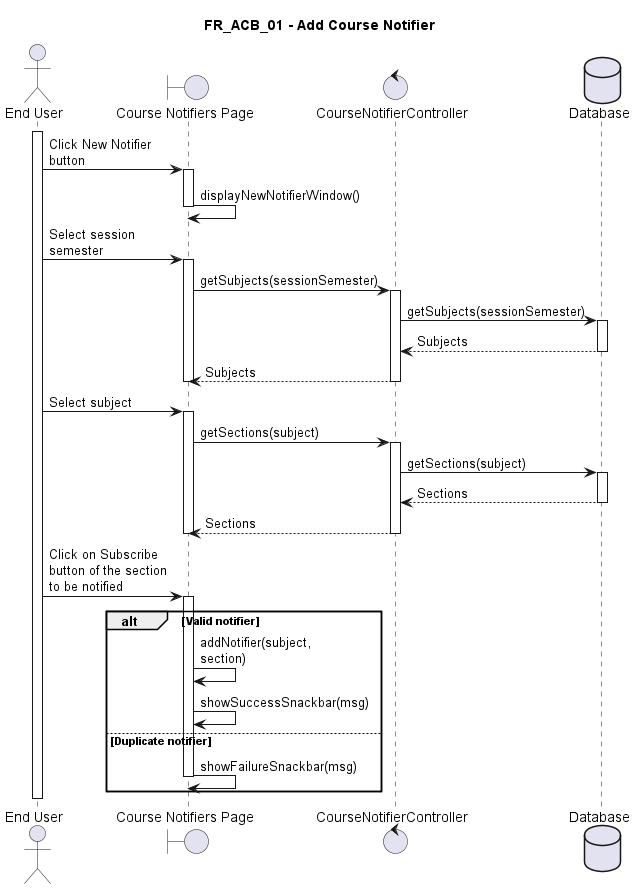

The diagram above was rendered by PlantUML. Its source (embedded in the PNG):
@startuml FR_ACB_01
title FR_ACB_01 - Add Course Notifier
skinparam maxMessageSize 125

actor "End User" as eu
boundary "Course Notifiers Page" as fe
control "CourseNotifierController" as ct
' entity "Timetable" as en
database "Database" as db

activate eu


eu -> fe ++ : Click New Notifier button
fe -> fe -- : displayNewNotifierWindow()

eu -> fe ++ : Select session semester
fe -> ct ++ : getSubjects(sessionSemester)
ct -> db ++ : getSubjects(sessionSemester)
return Subjects
return Subjects
deactivate fe

eu -> fe ++ : Select subject
fe -> ct ++ : getSections(subject)
ct -> db ++ : getSections(subject)
return Sections
return Sections
deactivate fe

eu -> fe ++ : Click on Subscribe button of the section to be notified

alt Valid notifier
    fe -> fe : addNotifier(subject, section)
    fe -> fe : showSuccessSnackbar(msg)
else Duplicate notifier
    fe -> fe -- : showFailureSnackbar(msg)
end


deactivate eu

@enduml